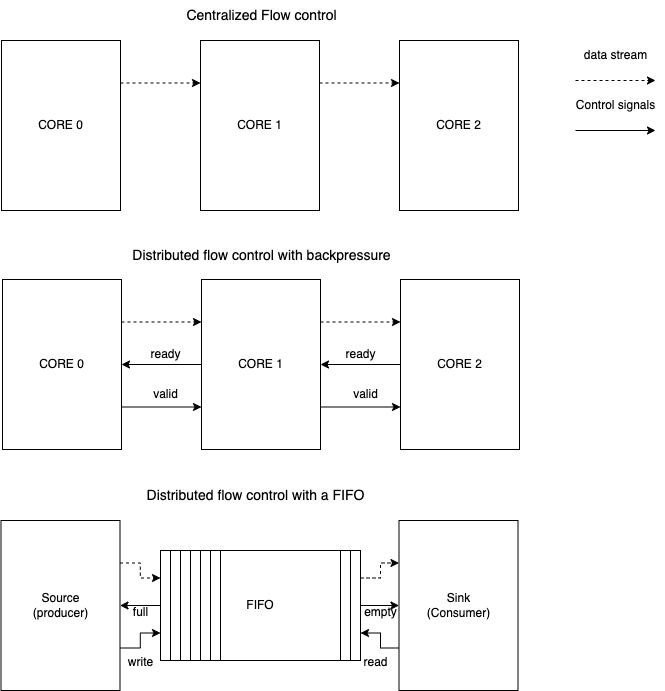

The diagram above was exported from draw.io. Its source (the exported page's mxGraphModel, read from the mxfile embedded in the PNG):
<mxGraphModel dx="1434" dy="854" grid="1" gridSize="10" guides="1" tooltips="1" connect="1" arrows="1" fold="1" page="1" pageScale="1" pageWidth="827" pageHeight="1169" math="0" shadow="0">
  <root>
    <mxCell id="0" />
    <mxCell id="1" parent="0" />
    <mxCell id="2" style="edgeStyle=orthogonalEdgeStyle;rounded=0;orthogonalLoop=1;jettySize=auto;html=1;exitX=1;exitY=0.25;exitDx=0;exitDy=0;entryX=0;entryY=0.25;entryDx=0;entryDy=0;dashed=1;" edge="1" source="3" target="5" parent="1">
      <mxGeometry relative="1" as="geometry" />
    </mxCell>
    <mxCell id="3" value="CORE 0" style="rounded=0;whiteSpace=wrap;html=1;" vertex="1" parent="1">
      <mxGeometry x="81" y="2520" width="119" height="170" as="geometry" />
    </mxCell>
    <mxCell id="4" style="edgeStyle=orthogonalEdgeStyle;rounded=0;orthogonalLoop=1;jettySize=auto;html=1;exitX=1;exitY=0.25;exitDx=0;exitDy=0;entryX=0;entryY=0.25;entryDx=0;entryDy=0;dashed=1;" edge="1" source="5" target="6" parent="1">
      <mxGeometry relative="1" as="geometry" />
    </mxCell>
    <mxCell id="5" value="CORE 1" style="rounded=0;whiteSpace=wrap;html=1;" vertex="1" parent="1">
      <mxGeometry x="280" y="2520" width="119" height="170" as="geometry" />
    </mxCell>
    <mxCell id="6" value="CORE 2" style="rounded=0;whiteSpace=wrap;html=1;" vertex="1" parent="1">
      <mxGeometry x="479" y="2520" width="119" height="170" as="geometry" />
    </mxCell>
    <mxCell id="7" style="edgeStyle=orthogonalEdgeStyle;rounded=0;orthogonalLoop=1;jettySize=auto;html=1;exitX=1;exitY=0.25;exitDx=0;exitDy=0;entryX=0;entryY=0.25;entryDx=0;entryDy=0;dashed=1;" edge="1" parent="1">
      <mxGeometry relative="1" as="geometry">
        <mxPoint x="655" y="2560" as="sourcePoint" />
        <mxPoint x="735" y="2560" as="targetPoint" />
      </mxGeometry>
    </mxCell>
    <mxCell id="8" value="data stream" style="text;html=1;align=center;verticalAlign=middle;resizable=0;points=[];autosize=1;strokeColor=none;fillColor=none;" vertex="1" parent="1">
      <mxGeometry x="650" y="2520" width="90" height="30" as="geometry" />
    </mxCell>
    <mxCell id="9" style="edgeStyle=orthogonalEdgeStyle;rounded=0;orthogonalLoop=1;jettySize=auto;html=1;exitX=1;exitY=0.25;exitDx=0;exitDy=0;entryX=0;entryY=0.25;entryDx=0;entryDy=0;" edge="1" parent="1">
      <mxGeometry relative="1" as="geometry">
        <mxPoint x="655" y="2610" as="sourcePoint" />
        <mxPoint x="735" y="2610" as="targetPoint" />
      </mxGeometry>
    </mxCell>
    <mxCell id="10" value="Control signals" style="text;html=1;align=center;verticalAlign=middle;resizable=0;points=[];autosize=1;strokeColor=none;fillColor=none;" vertex="1" parent="1">
      <mxGeometry x="645" y="2570" width="100" height="30" as="geometry" />
    </mxCell>
    <mxCell id="11" style="edgeStyle=orthogonalEdgeStyle;rounded=0;orthogonalLoop=1;jettySize=auto;html=1;exitX=1;exitY=0.25;exitDx=0;exitDy=0;entryX=0;entryY=0.25;entryDx=0;entryDy=0;dashed=1;" edge="1" source="13" target="17" parent="1">
      <mxGeometry relative="1" as="geometry" />
    </mxCell>
    <mxCell id="12" style="edgeStyle=orthogonalEdgeStyle;rounded=0;orthogonalLoop=1;jettySize=auto;html=1;exitX=1;exitY=0.75;exitDx=0;exitDy=0;entryX=0;entryY=0.75;entryDx=0;entryDy=0;" edge="1" source="13" target="17" parent="1">
      <mxGeometry relative="1" as="geometry" />
    </mxCell>
    <mxCell id="13" value="CORE 0" style="rounded=0;whiteSpace=wrap;html=1;" vertex="1" parent="1">
      <mxGeometry x="82" y="2759" width="119" height="170" as="geometry" />
    </mxCell>
    <mxCell id="14" style="edgeStyle=orthogonalEdgeStyle;rounded=0;orthogonalLoop=1;jettySize=auto;html=1;exitX=1;exitY=0.25;exitDx=0;exitDy=0;entryX=0;entryY=0.25;entryDx=0;entryDy=0;dashed=1;" edge="1" source="17" target="19" parent="1">
      <mxGeometry relative="1" as="geometry" />
    </mxCell>
    <mxCell id="15" style="edgeStyle=orthogonalEdgeStyle;rounded=0;orthogonalLoop=1;jettySize=auto;html=1;exitX=0;exitY=0.5;exitDx=0;exitDy=0;entryX=1;entryY=0.5;entryDx=0;entryDy=0;" edge="1" source="17" target="13" parent="1">
      <mxGeometry relative="1" as="geometry" />
    </mxCell>
    <mxCell id="16" style="edgeStyle=orthogonalEdgeStyle;rounded=0;orthogonalLoop=1;jettySize=auto;html=1;exitX=1;exitY=0.75;exitDx=0;exitDy=0;entryX=0;entryY=0.75;entryDx=0;entryDy=0;" edge="1" source="17" target="19" parent="1">
      <mxGeometry relative="1" as="geometry" />
    </mxCell>
    <mxCell id="17" value="CORE 1" style="rounded=0;whiteSpace=wrap;html=1;" vertex="1" parent="1">
      <mxGeometry x="281" y="2759" width="119" height="170" as="geometry" />
    </mxCell>
    <mxCell id="18" style="edgeStyle=orthogonalEdgeStyle;rounded=0;orthogonalLoop=1;jettySize=auto;html=1;exitX=0;exitY=0.5;exitDx=0;exitDy=0;entryX=1;entryY=0.5;entryDx=0;entryDy=0;" edge="1" source="19" target="17" parent="1">
      <mxGeometry relative="1" as="geometry" />
    </mxCell>
    <mxCell id="19" value="CORE 2" style="rounded=0;whiteSpace=wrap;html=1;" vertex="1" parent="1">
      <mxGeometry x="480" y="2759" width="119" height="170" as="geometry" />
    </mxCell>
    <mxCell id="20" value="ready" style="text;html=1;align=center;verticalAlign=middle;resizable=0;points=[];autosize=1;strokeColor=none;fillColor=none;" vertex="1" parent="1">
      <mxGeometry x="220" y="2819" width="50" height="30" as="geometry" />
    </mxCell>
    <mxCell id="21" value="ready" style="text;html=1;align=center;verticalAlign=middle;resizable=0;points=[];autosize=1;strokeColor=none;fillColor=none;" vertex="1" parent="1">
      <mxGeometry x="415" y="2819" width="50" height="30" as="geometry" />
    </mxCell>
    <mxCell id="22" value="valid" style="text;html=1;align=center;verticalAlign=middle;resizable=0;points=[];autosize=1;strokeColor=none;fillColor=none;" vertex="1" parent="1">
      <mxGeometry x="220" y="2859" width="50" height="30" as="geometry" />
    </mxCell>
    <mxCell id="23" value="valid" style="text;html=1;align=center;verticalAlign=middle;resizable=0;points=[];autosize=1;strokeColor=none;fillColor=none;" vertex="1" parent="1">
      <mxGeometry x="420" y="2859" width="50" height="30" as="geometry" />
    </mxCell>
    <mxCell id="24" style="edgeStyle=orthogonalEdgeStyle;rounded=0;orthogonalLoop=1;jettySize=auto;html=1;exitX=1;exitY=0.25;exitDx=0;exitDy=0;entryX=0;entryY=0.25;entryDx=0;entryDy=0;dashed=1;" edge="1" source="25" target="32" parent="1">
      <mxGeometry relative="1" as="geometry" />
    </mxCell>
    <mxCell id="25" value="Source&lt;div&gt;(producer)&lt;/div&gt;" style="rounded=0;whiteSpace=wrap;html=1;" vertex="1" parent="1">
      <mxGeometry x="80.5" y="3000" width="119" height="170" as="geometry" />
    </mxCell>
    <mxCell id="26" style="edgeStyle=orthogonalEdgeStyle;rounded=0;orthogonalLoop=1;jettySize=auto;html=1;exitX=0;exitY=0.5;exitDx=0;exitDy=0;entryX=1;entryY=0.5;entryDx=0;entryDy=0;endArrow=none;endFill=0;startArrow=classic;startFill=1;" edge="1" source="27" target="32" parent="1">
      <mxGeometry relative="1" as="geometry" />
    </mxCell>
    <mxCell id="27" value="Sink&lt;br&gt;(Consumer)" style="rounded=0;whiteSpace=wrap;html=1;" vertex="1" parent="1">
      <mxGeometry x="478.5" y="3000" width="119" height="170" as="geometry" />
    </mxCell>
    <mxCell id="28" style="edgeStyle=orthogonalEdgeStyle;rounded=0;orthogonalLoop=1;jettySize=auto;html=1;exitX=0;exitY=0.5;exitDx=0;exitDy=0;entryX=1;entryY=0.5;entryDx=0;entryDy=0;" edge="1" source="32" target="25" parent="1">
      <mxGeometry relative="1" as="geometry" />
    </mxCell>
    <mxCell id="29" style="edgeStyle=orthogonalEdgeStyle;rounded=0;orthogonalLoop=1;jettySize=auto;html=1;exitX=0;exitY=0.75;exitDx=0;exitDy=0;entryX=1;entryY=0.75;entryDx=0;entryDy=0;startArrow=classic;startFill=1;endArrow=none;endFill=0;" edge="1" source="32" target="25" parent="1">
      <mxGeometry relative="1" as="geometry" />
    </mxCell>
    <mxCell id="30" style="edgeStyle=orthogonalEdgeStyle;rounded=0;orthogonalLoop=1;jettySize=auto;html=1;exitX=1;exitY=0.25;exitDx=0;exitDy=0;entryX=0;entryY=0.25;entryDx=0;entryDy=0;dashed=1;" edge="1" source="32" target="27" parent="1">
      <mxGeometry relative="1" as="geometry" />
    </mxCell>
    <mxCell id="31" style="edgeStyle=orthogonalEdgeStyle;rounded=0;orthogonalLoop=1;jettySize=auto;html=1;exitX=1;exitY=0.75;exitDx=0;exitDy=0;entryX=0;entryY=0.75;entryDx=0;entryDy=0;startArrow=classic;startFill=1;endArrow=none;endFill=0;" edge="1" source="32" target="27" parent="1">
      <mxGeometry relative="1" as="geometry" />
    </mxCell>
    <mxCell id="32" value="FIFO" style="rounded=0;whiteSpace=wrap;html=1;" vertex="1" parent="1">
      <mxGeometry x="240" y="3030" width="200" height="110" as="geometry" />
    </mxCell>
    <mxCell id="33" value="" style="rounded=0;whiteSpace=wrap;html=1;" vertex="1" parent="1">
      <mxGeometry x="240" y="3030" width="10" height="110" as="geometry" />
    </mxCell>
    <mxCell id="34" value="" style="rounded=0;whiteSpace=wrap;html=1;" vertex="1" parent="1">
      <mxGeometry x="250" y="3030" width="10" height="110" as="geometry" />
    </mxCell>
    <mxCell id="35" value="" style="rounded=0;whiteSpace=wrap;html=1;" vertex="1" parent="1">
      <mxGeometry x="260" y="3030" width="10" height="110" as="geometry" />
    </mxCell>
    <mxCell id="36" value="" style="rounded=0;whiteSpace=wrap;html=1;" vertex="1" parent="1">
      <mxGeometry x="270" y="3030" width="10" height="110" as="geometry" />
    </mxCell>
    <mxCell id="37" value="" style="rounded=0;whiteSpace=wrap;html=1;" vertex="1" parent="1">
      <mxGeometry x="280" y="3030" width="10" height="110" as="geometry" />
    </mxCell>
    <mxCell id="38" value="" style="rounded=0;whiteSpace=wrap;html=1;" vertex="1" parent="1">
      <mxGeometry x="290" y="3030" width="10" height="110" as="geometry" />
    </mxCell>
    <mxCell id="39" value="" style="rounded=0;whiteSpace=wrap;html=1;" vertex="1" parent="1">
      <mxGeometry x="430" y="3030" width="10" height="110" as="geometry" />
    </mxCell>
    <mxCell id="40" value="" style="rounded=0;whiteSpace=wrap;html=1;" vertex="1" parent="1">
      <mxGeometry x="420" y="3030" width="10" height="110" as="geometry" />
    </mxCell>
    <mxCell id="41" value="full" style="text;html=1;align=center;verticalAlign=middle;resizable=0;points=[];autosize=1;strokeColor=none;fillColor=none;" vertex="1" parent="1">
      <mxGeometry x="200" y="3077" width="40" height="30" as="geometry" />
    </mxCell>
    <mxCell id="42" value="write" style="text;html=1;align=center;verticalAlign=middle;resizable=0;points=[];autosize=1;strokeColor=none;fillColor=none;" vertex="1" parent="1">
      <mxGeometry x="195" y="3127" width="50" height="30" as="geometry" />
    </mxCell>
    <mxCell id="43" value="read" style="text;html=1;align=center;verticalAlign=middle;resizable=0;points=[];autosize=1;strokeColor=none;fillColor=none;" vertex="1" parent="1">
      <mxGeometry x="430" y="3127" width="50" height="30" as="geometry" />
    </mxCell>
    <mxCell id="44" value="empty" style="text;html=1;align=center;verticalAlign=middle;resizable=0;points=[];autosize=1;strokeColor=none;fillColor=none;" vertex="1" parent="1">
      <mxGeometry x="430" y="3077" width="60" height="30" as="geometry" />
    </mxCell>
    <mxCell id="45" value="&lt;font style=&quot;font-size: 14px;&quot;&gt;&lt;font style=&quot;&quot;&gt;Centralized Flow &lt;/font&gt;control&lt;/font&gt;" style="text;html=1;align=center;verticalAlign=middle;resizable=0;points=[];autosize=1;strokeColor=none;fillColor=none;" vertex="1" parent="1">
      <mxGeometry x="256" y="2480" width="170" height="30" as="geometry" />
    </mxCell>
    <mxCell id="46" value="&lt;span style=&quot;font-size: 14px;&quot;&gt;Distributed flow control with backpressure&lt;/span&gt;" style="text;html=1;align=center;verticalAlign=middle;resizable=0;points=[];autosize=1;strokeColor=none;fillColor=none;" vertex="1" parent="1">
      <mxGeometry x="201" y="2720" width="280" height="30" as="geometry" />
    </mxCell>
    <mxCell id="47" value="&lt;span style=&quot;font-size: 14px;&quot;&gt;Distributed flow control with a FIFO&lt;/span&gt;" style="text;html=1;align=center;verticalAlign=middle;resizable=0;points=[];autosize=1;strokeColor=none;fillColor=none;" vertex="1" parent="1">
      <mxGeometry x="215" y="2960" width="240" height="30" as="geometry" />
    </mxCell>
  </root>
</mxGraphModel>